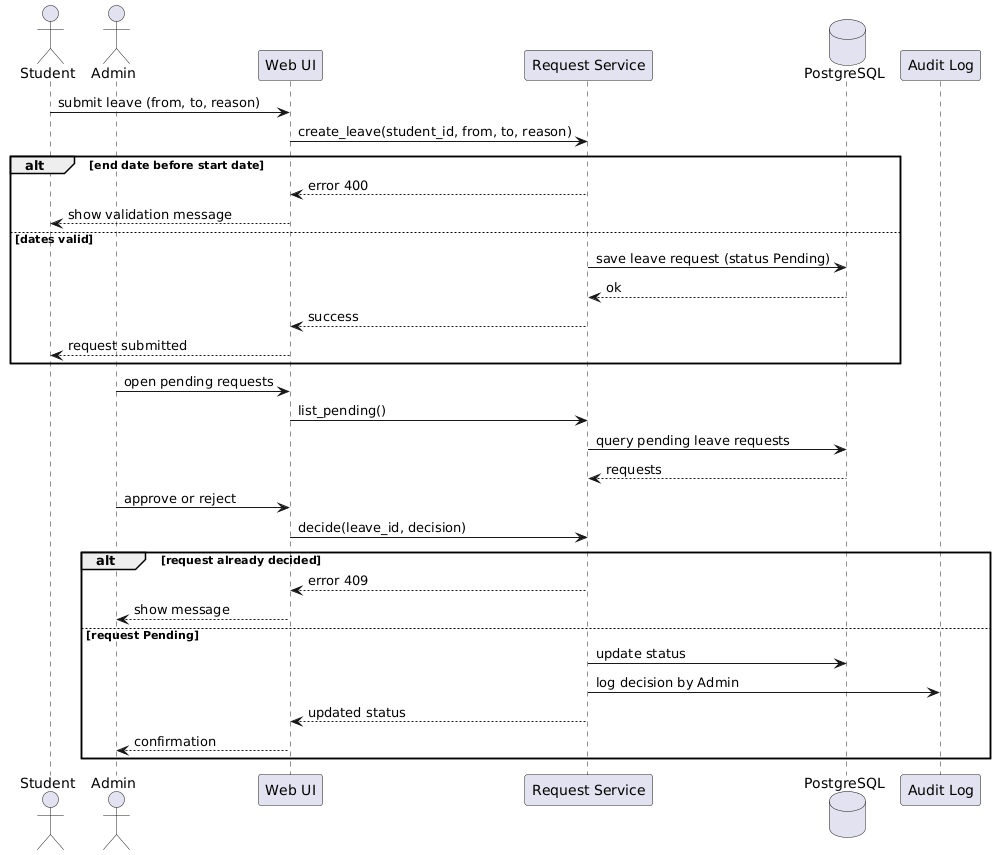

The diagram above was rendered by PlantUML. Its source (embedded in the PNG):
@startuml
actor Student
actor Admin
participant "Web UI" as UI
participant "Request Service" as REQ
database "PostgreSQL" as DB
participant "Audit Log" as LOG
Student -> UI: submit leave (from, to, reason)
UI -> REQ: create_leave(student_id, from, to, reason)
alt end date before start date
  REQ --> UI: error 400
  UI --> Student: show validation message
else dates valid
  REQ -> DB: save leave request (status Pending)
  DB --> REQ: ok
  REQ --> UI: success
  UI --> Student: request submitted
end
Admin -> UI: open pending requests
UI -> REQ: list_pending()
REQ -> DB: query pending leave requests
DB --> REQ: requests
Admin -> UI: approve or reject
UI -> REQ: decide(leave_id, decision)
alt request already decided
  REQ --> UI: error 409
  UI --> Admin: show message
else request Pending
  REQ -> DB: update status
  REQ -> LOG: log decision by Admin
  REQ --> UI: updated status
  UI --> Admin: confirmation
end
@enduml